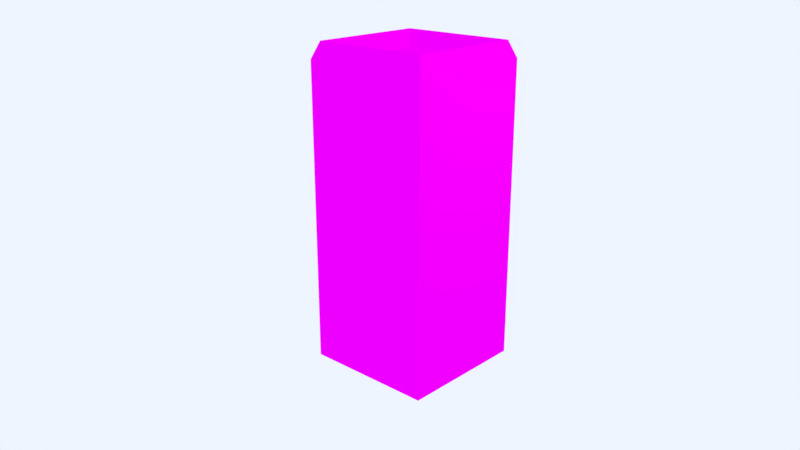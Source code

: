 # Source: Wiezowiec_2.blend  (saved by Blender 2.79.0; exported with 4.5.12 LTS)
import bpy
from mathutils import Matrix  # noqa: F401  (used for matrix-valued properties, if any)

bpy.ops.wm.read_factory_settings(use_empty=True)
scene = bpy.context.scene
scene.name = 'Scene'

# ---- collections
col_collection_1 = bpy.data.collections.new('Collection 1'); scene.collection.children.link(col_collection_1)

# ---- images (referenced by path relative to the original .blend; pixels are not part of the script)
import os
ASSET_DIR = os.environ.get("B2B_ASSET_DIR", "")  # directory of the original .blend (textures are referenced by path, not embedded)
HERE = os.path.dirname(os.path.abspath(__file__))  # packed textures are extracted next to this script under _unpacked/

def load_image(name, relpath, width, height, colorspace="sRGB"):
    """Load a texture the original file referenced (path relative to the .blend, or extracted next to this script)."""
    p = next((c for c in (os.path.join(HERE, relpath), os.path.join(ASSET_DIR, relpath)) if relpath and os.path.exists(c)), "")
    if p:
        img = bpy.data.images.load(p, check_existing=True)
        img.name = name
    else:  # same state as the original file: an image datablock whose file is absent (Cycles renders it pink)
        img = bpy.data.images.new(name, width, height)
        img.source = "FILE"
        img.filepath = "//" + (relpath or name)
    img.colorspace_settings.name = colorspace
    return img
img_okno__jpg_001 = load_image('OKNO-.jpg.001', 'OKNO-.jpg', 1024, 1024, 'sRGB')
img_depositphotos_64708239_stock_illustration_vector_shop_bouti_000 = load_image('depositphotos_64708239-stock-illustration-vector-shop-bouti.000', 'depositphotos_64708239-stock-illustration-vector-shop-boutique-store-front.jpg', 1024, 1024, 'sRGB')
img_4133582_texture_of_concrete_can_be_used_for_background_stoc_000 = load_image('4133582-texture-of-concrete-can-be-used-for-background-Stoc.000', '4133582-texture-of-concrete-can-be-used-for-background-Stock-Photo.jpg', 1024, 1024, 'sRGB')

# ---- materials (node trees are filled in below, after node groups)
mat_material_001 = bpy.data.materials.new('Material.001')
mat_material_001.alpha_threshold = 0.0
mat_material_001.roughness = 0.5
mat_material_002 = bpy.data.materials.new('Material.002')
mat_material_002.alpha_threshold = 0.0
mat_material_002.diffuse_color = (0.2177, 1.0, 0.4484, 1.0)
mat_material_002.roughness = 0.5
mat_material_005 = bpy.data.materials.new('Material.005')
mat_material_005.alpha_threshold = 0.0
mat_material_005.diffuse_color = (0.1789, 0.1789, 0.1789, 1.0)
mat_material_005.roughness = 0.5

# ---- material node trees
mat_material_001.use_nodes = True; mat_material_001.node_tree.nodes.clear()
_N = mat_material_001.node_tree.nodes; _L = mat_material_001.node_tree.links
n0 = _N.new('ShaderNodeOutputMaterial'); n0.name = 'Material Output'; n0.location = (300, 300)
n1 = _N.new('ShaderNodeBsdfDiffuse'); n1.name = 'Diffuse BSDF'; n1.location = (10, 300)
n2 = _N.new('ShaderNodeTexImage'); n2.name = 'Image Texture'; n2.location = (-180, 300)
n2.width = 140
n2.image = img_okno__jpg_001
_L.new(n1.outputs[0], n0.inputs[0])
_L.new(n2.outputs[0], n1.inputs[0])
n0.is_active_output = True
mat_material_002.use_nodes = True; mat_material_002.node_tree.nodes.clear()
_N = mat_material_002.node_tree.nodes; _L = mat_material_002.node_tree.links
n0 = _N.new('ShaderNodeOutputMaterial'); n0.name = 'Material Output'; n0.location = (300, 300)
n1 = _N.new('ShaderNodeBsdfDiffuse'); n1.name = 'Diffuse BSDF'; n1.location = (10, 300)
n2 = _N.new('ShaderNodeTexImage'); n2.name = 'Image Texture'; n2.location = (-180, 300)
n2.width = 140
n2.image = img_depositphotos_64708239_stock_illustration_vector_shop_bouti_000
_L.new(n1.outputs[0], n0.inputs[0])
_L.new(n2.outputs[0], n1.inputs[0])
n0.is_active_output = True
mat_material_005.use_nodes = True; mat_material_005.node_tree.nodes.clear()
_N = mat_material_005.node_tree.nodes; _L = mat_material_005.node_tree.links
n0 = _N.new('ShaderNodeOutputMaterial'); n0.name = 'Material Output'; n0.location = (300, 300)
n1 = _N.new('ShaderNodeBsdfDiffuse'); n1.name = 'Diffuse BSDF'; n1.location = (10, 300)
n2 = _N.new('ShaderNodeTexImage'); n2.name = 'Image Texture'; n2.location = (-180, 300)
n2.width = 140
n2.image = img_4133582_texture_of_concrete_can_be_used_for_background_stoc_000
_L.new(n1.outputs[0], n0.inputs[0])
_L.new(n2.outputs[0], n1.inputs[0])
n0.is_active_output = True

# ---- world
world_world = bpy.data.worlds.new('World'); scene.world = world_world
world_world.use_nodes = True; world_world.node_tree.nodes.clear()
_N = world_world.node_tree.nodes; _L = world_world.node_tree.links
n0 = _N.new('ShaderNodeOutputWorld'); n0.name = 'World Output'; n0.location = (300, 300)
n1 = _N.new('ShaderNodeBackground'); n1.name = 'Background'; n1.location = (10, 300)
n1.inputs[0].default_value = (0.855, 0.9093, 1.0, 1.0)
_L.new(n1.outputs[0], n0.inputs[0])
n0.is_active_output = True
world_world.color = (0.05088, 0.05088, 0.05088)
world_world.use_sun_shadow = False
world_world.sun_shadow_jitter_overblur = 0.0
world_world.cycles.sampling_method = 'MANUAL'

# ---- cameras
cam_camera = bpy.data.cameras.new('Camera')
cam_camera.clip_end = 100.0
cam_camera.lens = 35.0
cam_camera.sensor_width = 32.0
cam_camera.sensor_height = 18.0
cam_camera.ortho_scale = 7.314
cam_camera.dof.focus_distance = 0.0

# ---- lights
light_lamp = bpy.data.lights.new('Lamp', 'POINT')
light_lamp.transmission_factor = 0.0
light_lamp.cutoff_distance = 30.0
light_lamp.energy = 100.0
light_lamp.shadow_buffer_clip_start = 1.001
light_lamp.shadow_soft_size = 0.1
light_lamp.shadow_maximum_resolution = 0.006
light_lamp.use_absolute_resolution = True

# ---- meshes
me_cube = bpy.data.meshes.new('Cube')
me_cube.from_pydata([(1.0, 1.0, -1.0), (1.0, -1.0, -1.0), (-1.0, -1.0, -1.0), (-1.0, 1.0, -1.0), (1.0, 1.0, 1.0), (1.0, -1.0, 1.0), (-1.0, -1.0, 1.0), (-1.0, 1.0, 1.0), (1.0, 1.0, -13.88), (1.0, -1.0, -13.88), (-1.0, 1.0, -13.88), (-1.0, -1.0, -13.88), (0.9037, 0.9037, -14.71), (0.9037, -0.9037, -14.71), (-0.9037, 0.9037, -14.71), (-0.9037, -0.9037, -14.71), (0.7763, 0.7763, -13.87), (0.7763, -0.7763, -13.87), (-0.7763, 0.7763, -13.87), (-0.7763, -0.7763, -13.87)], [], [(0, 1, 9, 8), (4, 7, 6, 5), (0, 4, 5, 1), (1, 5, 6, 2), (2, 6, 7, 3), (4, 0, 3, 7), (11, 10, 14, 15), (2, 3, 10, 11), (1, 2, 11, 9), (3, 0, 8, 10), (13, 15, 19, 17), (10, 8, 12, 14), (9, 11, 15, 13), (8, 9, 13, 12), (16, 17, 19, 18), (12, 13, 17, 16), (15, 14, 18, 19), (14, 12, 16, 18)])
me_cube.polygons.foreach_set('material_index', [0, 0, 1, 1, 1, 1, 2, 0, 0, 0, 2, 2, 2, 2, 2, 2, 2, 2])
_uv = me_cube.uv_layers.new(name='UVMap')
_uv.uv.foreach_set('vector', [4.815, 10.75, 1.068, 10.75, 1.068, -10.01, 4.815, -10.01, 0.8574, 0.0, 0.8574, 0.1338, 0.6859, 0.1338, 0.6859, 3.19e-08, -1.979, -0.05104, -1.983, -0.9677, -0.9932, -0.9457, -0.9888, -0.02908, 0.9907, 0.01485, 0.9864, -0.9018, 1.976, -0.8798, 1.981, 0.03681, 0.0009426, -0.007118, -0.003391, -0.9237, 0.9864, -0.9018, 0.9907, 0.01485, -0.003391, -0.9237, 0.0009426, -0.007118, -0.9888, -0.02908, -0.9932, -0.9457, 0.939, 3.155, 0.939, 0.5462, 2.322, 0.6718, 2.322, 3.029, 1.061, 10.75, -2.686, 10.75, -2.686, -10.01, 1.061, -10.01, -2.693, 10.75, -6.44, 10.75, -6.44, -10.01, -2.693, -10.01, 8.569, 10.75, 4.822, 10.75, 4.822, -10.01, 8.569, -10.01, 1.0, 0.2377, 1.0, 0.3586, 0.928, 0.3501, 0.928, 0.2462, 2.315, 5.18, 2.315, 7.789, 0.9315, 7.664, 0.9315, 5.306, 2.322, -2.063, 2.322, 0.5462, 0.939, 0.4206, 0.939, -1.937, 0.939, -2.063, 0.939, -4.671, 2.322, -4.546, 2.322, -2.188, -0.273, 3.155, 2.322, 3.155, 2.322, 5.18, -0.273, 5.18, 0.918, -4.671, 0.918, -7.029, 2.322, -6.863, 2.322, -4.838, -0.4653, 0.7974, -0.4653, -1.56, 0.939, -1.394, 0.939, 0.6313, -0.4653, -1.56, -0.4653, -3.918, 0.939, -3.752, 0.939, -1.726])
me_cube.materials.append(mat_material_001)
me_cube.materials.append(mat_material_002)
me_cube.materials.append(mat_material_005)
me_cube.use_remesh_preserve_volume = False
me_cube.use_remesh_preserve_attributes = False
me_cube.use_mirror_vertex_groups = False
me_cube.update()

# ---- objects
ob_cube = bpy.data.objects.new('Cube', me_cube)
ob_lamp = bpy.data.objects.new('Lamp', light_lamp)
ob_camera = bpy.data.objects.new('Camera', cam_camera)

# ---- transforms, parenting, visibility, modifiers, constraints
ob_cube.location = (0.0, 0.0, 0.0)
ob_cube.scale = (1.0, 1.0, -0.3026)
ob_cube.lock_rotations_4d = False
ob_cube.empty_display_type = 'ARROWS'
ob_cube.lineart.crease_threshold = 0.0
ob_lamp.location = (4.076, 1.005, 5.904)
ob_lamp.rotation_euler = (0.6503, 0.05522, 1.866)
ob_lamp.lock_rotations_4d = False
ob_lamp.empty_display_type = 'ARROWS'
ob_lamp.color = (0.0, 0.0, 0.0, 0.0)
ob_lamp.lineart.crease_threshold = 0.0
ob_camera.location = (8.022, -8.956, 6.115)
ob_camera.rotation_euler = (1.225, -3.811e-06, 0.7468)
ob_camera.lock_rotations_4d = False
ob_camera.empty_display_type = 'ARROWS'
ob_camera.color = (0.0, 0.0, 0.0, 0.0)
ob_camera.display_type = 'WIRE'
ob_camera.lineart.crease_threshold = 0.0

# ---- collection membership
col_collection_1.objects.link(ob_cube)
col_collection_1.objects.link(ob_lamp)
col_collection_1.objects.link(ob_camera)

# ---- scene / render settings (as saved in the file)
scene.camera = ob_camera
scene.frame_start = 1; scene.frame_end = 250; scene.frame_set(1)
scene.render.engine = 'CYCLES'
scene.render.resolution_percentage = 50
scene.render.dither_intensity = 0.0
scene.cycles.use_denoising = False
scene.cycles.samples = 128
scene.cycles.sampling_pattern = 'TABULATED_SOBOL'
scene.cycles.use_adaptive_sampling = False
scene.cycles.use_light_tree = False
scene.cycles.blur_glossy = 0.0
scene.cycles.sample_clamp_indirect = 0.0
scene.view_settings.view_transform = 'Standard'
bpy.context.view_layer.update()
